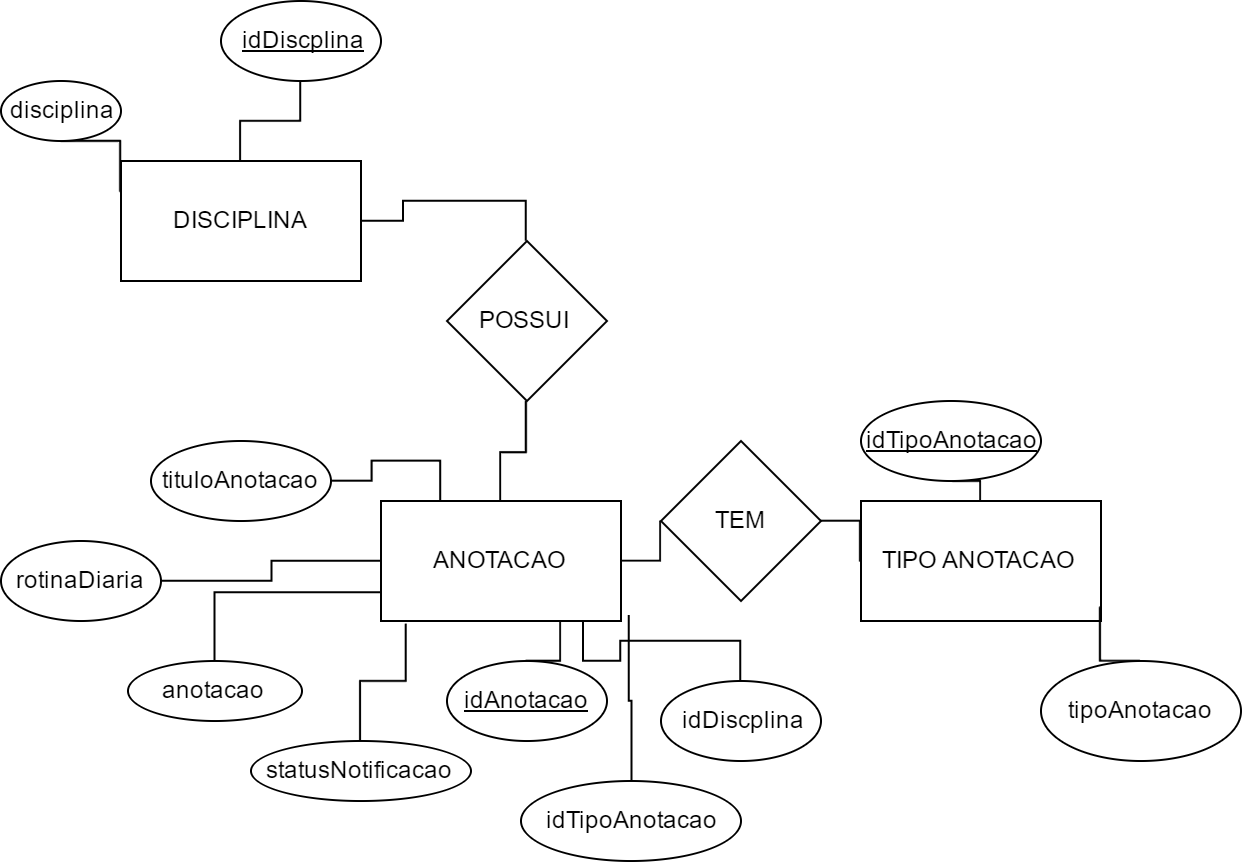

The diagram above was exported from draw.io. Its source (the exported page's mxGraphModel, read from the mxfile embedded in the PNG):
<mxGraphModel dx="1289" dy="653" grid="1" gridSize="10" guides="1" tooltips="1" connect="1" arrows="1" fold="1" page="1" pageScale="1" pageWidth="826" pageHeight="1169" background="#ffffff" math="0" shadow="0">
  <root>
    <mxCell id="0" />
    <mxCell id="1" parent="0" />
    <mxCell id="2" style="edgeStyle=orthogonalEdgeStyle;rounded=0;html=1;exitX=1;exitY=0.5;entryX=0.5;entryY=0;jettySize=auto;orthogonalLoop=1;endArrow=none;endFill=0;" edge="1" source="3" target="8" parent="1">
      <mxGeometry relative="1" as="geometry" />
    </mxCell>
    <mxCell id="3" value="DISCIPLINA" style="whiteSpace=wrap;html=1;" vertex="1" parent="1">
      <mxGeometry x="250" y="110" width="120" height="60" as="geometry" />
    </mxCell>
    <mxCell id="4" style="edgeStyle=orthogonalEdgeStyle;rounded=0;html=1;exitX=1;exitY=0.5;entryX=0;entryY=0.5;endArrow=none;endFill=0;jettySize=auto;orthogonalLoop=1;" edge="1" source="5" target="10" parent="1">
      <mxGeometry relative="1" as="geometry" />
    </mxCell>
    <mxCell id="5" value="ANOTACAO" style="whiteSpace=wrap;html=1;" vertex="1" parent="1">
      <mxGeometry x="380" y="280" width="120" height="60" as="geometry" />
    </mxCell>
    <mxCell id="6" value="TIPO ANOTACAO" style="whiteSpace=wrap;html=1;" vertex="1" parent="1">
      <mxGeometry x="620" y="280" width="120" height="60" as="geometry" />
    </mxCell>
    <mxCell id="7" style="edgeStyle=orthogonalEdgeStyle;rounded=0;html=1;exitX=0.5;exitY=1;endArrow=none;endFill=0;jettySize=auto;orthogonalLoop=1;" edge="1" source="8" target="5" parent="1">
      <mxGeometry relative="1" as="geometry" />
    </mxCell>
    <mxCell id="8" value="POSSUI" style="rhombus;whiteSpace=wrap;html=1;" vertex="1" parent="1">
      <mxGeometry x="413" y="150" width="80" height="80" as="geometry" />
    </mxCell>
    <mxCell id="9" style="edgeStyle=orthogonalEdgeStyle;rounded=0;html=1;exitX=1;exitY=0.5;endArrow=none;endFill=0;jettySize=auto;orthogonalLoop=1;" edge="1" source="10" target="6" parent="1">
      <mxGeometry relative="1" as="geometry" />
    </mxCell>
    <mxCell id="10" value="TEM" style="rhombus;whiteSpace=wrap;html=1;" vertex="1" parent="1">
      <mxGeometry x="520" y="250" width="80" height="80" as="geometry" />
    </mxCell>
    <mxCell id="11" style="edgeStyle=orthogonalEdgeStyle;rounded=0;html=1;exitX=0.5;exitY=1;entryX=0.5;entryY=0;endArrow=none;endFill=0;jettySize=auto;orthogonalLoop=1;" edge="1" source="12" target="3" parent="1">
      <mxGeometry relative="1" as="geometry" />
    </mxCell>
    <mxCell id="12" value="idDiscplina" style="ellipse;whiteSpace=wrap;html=1;fontStyle=4" vertex="1" parent="1">
      <mxGeometry x="300" y="30" width="80" height="40" as="geometry" />
    </mxCell>
    <mxCell id="13" style="edgeStyle=orthogonalEdgeStyle;rounded=0;html=1;exitX=0.5;exitY=1;entryX=0;entryY=0.25;endArrow=none;endFill=0;jettySize=auto;orthogonalLoop=1;" edge="1" source="14" target="3" parent="1">
      <mxGeometry relative="1" as="geometry" />
    </mxCell>
    <mxCell id="14" value="disciplina" style="ellipse;whiteSpace=wrap;html=1;" vertex="1" parent="1">
      <mxGeometry x="190" y="70" width="60" height="30" as="geometry" />
    </mxCell>
    <mxCell id="15" style="edgeStyle=orthogonalEdgeStyle;rounded=0;html=1;exitX=0.5;exitY=0;entryX=0.75;entryY=1;endArrow=none;endFill=0;jettySize=auto;orthogonalLoop=1;" edge="1" source="16" target="5" parent="1">
      <mxGeometry relative="1" as="geometry" />
    </mxCell>
    <mxCell id="16" value="idAnotacao" style="ellipse;whiteSpace=wrap;html=1;fontStyle=4" vertex="1" parent="1">
      <mxGeometry x="413" y="360" width="80" height="40" as="geometry" />
    </mxCell>
    <mxCell id="17" style="edgeStyle=orthogonalEdgeStyle;rounded=0;html=1;exitX=0.5;exitY=0;entryX=0;entryY=0.75;endArrow=none;endFill=0;jettySize=auto;orthogonalLoop=1;" edge="1" source="18" target="5" parent="1">
      <mxGeometry relative="1" as="geometry" />
    </mxCell>
    <mxCell id="18" value="anotacao" style="ellipse;whiteSpace=wrap;html=1;" vertex="1" parent="1">
      <mxGeometry x="253" y="360" width="87" height="30" as="geometry" />
    </mxCell>
    <mxCell id="19" style="edgeStyle=orthogonalEdgeStyle;rounded=0;html=1;exitX=0.5;exitY=1;entryX=0.5;entryY=0;endArrow=none;endFill=0;jettySize=auto;orthogonalLoop=1;" edge="1" source="20" target="6" parent="1">
      <mxGeometry relative="1" as="geometry" />
    </mxCell>
    <mxCell id="20" value="idTipoAnotacao" style="ellipse;whiteSpace=wrap;html=1;fontStyle=4" vertex="1" parent="1">
      <mxGeometry x="620" y="230" width="90" height="40" as="geometry" />
    </mxCell>
    <mxCell id="21" style="edgeStyle=orthogonalEdgeStyle;rounded=0;html=1;exitX=0.5;exitY=0;entryX=0.995;entryY=0.879;entryPerimeter=0;endArrow=none;endFill=0;jettySize=auto;orthogonalLoop=1;" edge="1" source="22" target="6" parent="1">
      <mxGeometry relative="1" as="geometry" />
    </mxCell>
    <mxCell id="22" value="&lt;span&gt;tipoAnotacao&lt;/span&gt;" style="ellipse;whiteSpace=wrap;html=1;" vertex="1" parent="1">
      <mxGeometry x="710" y="360" width="100" height="50" as="geometry" />
    </mxCell>
    <mxCell id="23" style="edgeStyle=orthogonalEdgeStyle;rounded=0;html=1;exitX=1;exitY=0.5;entryX=0.25;entryY=0;endArrow=none;endFill=0;jettySize=auto;orthogonalLoop=1;" edge="1" source="24" target="5" parent="1">
      <mxGeometry relative="1" as="geometry" />
    </mxCell>
    <mxCell id="24" value="tituloAnotacao" style="ellipse;whiteSpace=wrap;html=1;" vertex="1" parent="1">
      <mxGeometry x="265" y="250" width="90" height="40" as="geometry" />
    </mxCell>
    <mxCell id="25" style="edgeStyle=orthogonalEdgeStyle;rounded=0;html=1;exitX=1;exitY=0.5;entryX=0;entryY=0.5;endArrow=none;endFill=0;jettySize=auto;orthogonalLoop=1;" edge="1" source="26" target="5" parent="1">
      <mxGeometry relative="1" as="geometry" />
    </mxCell>
    <mxCell id="26" value="rotinaDiaria" style="ellipse;whiteSpace=wrap;html=1;" vertex="1" parent="1">
      <mxGeometry x="190" y="300" width="80" height="40" as="geometry" />
    </mxCell>
    <mxCell id="27" style="edgeStyle=orthogonalEdgeStyle;rounded=0;html=1;exitX=0.5;exitY=0;entryX=0.103;entryY=1.024;entryPerimeter=0;endArrow=none;endFill=0;jettySize=auto;orthogonalLoop=1;" edge="1" source="28" target="5" parent="1">
      <mxGeometry relative="1" as="geometry" />
    </mxCell>
    <mxCell id="28" value="statusNotificacao" style="ellipse;whiteSpace=wrap;html=1;" vertex="1" parent="1">
      <mxGeometry x="315" y="400" width="110" height="30" as="geometry" />
    </mxCell>
    <mxCell id="29" style="edgeStyle=orthogonalEdgeStyle;rounded=0;html=1;exitX=0.5;exitY=0;entryX=0.845;entryY=0.991;entryPerimeter=0;endArrow=none;endFill=0;jettySize=auto;orthogonalLoop=1;" edge="1" source="30" target="5" parent="1">
      <mxGeometry relative="1" as="geometry" />
    </mxCell>
    <mxCell id="30" value="idDiscplina" style="ellipse;whiteSpace=wrap;html=1;fontStyle=0" vertex="1" parent="1">
      <mxGeometry x="520" y="370" width="80" height="40" as="geometry" />
    </mxCell>
    <mxCell id="31" style="edgeStyle=orthogonalEdgeStyle;rounded=0;html=1;exitX=0.5;exitY=0;entryX=1.028;entryY=0.941;entryPerimeter=0;endArrow=none;endFill=0;jettySize=auto;orthogonalLoop=1;" edge="1" source="32" target="5" parent="1">
      <mxGeometry relative="1" as="geometry" />
    </mxCell>
    <mxCell id="32" value="idTipoAnotacao" style="ellipse;whiteSpace=wrap;html=1;fontStyle=0" vertex="1" parent="1">
      <mxGeometry x="450" y="420" width="110" height="40" as="geometry" />
    </mxCell>
  </root>
</mxGraphModel>